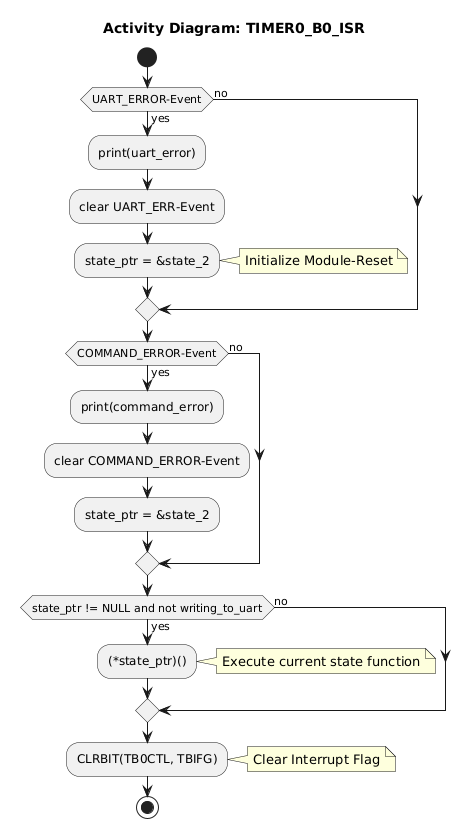

The diagram above was rendered by PlantUML. Its source (embedded in the PNG):
@startuml
title Activity Diagram: TIMER0_B0_ISR

start

if (UART_ERROR-Event) then (yes)
  :print(uart_error);
  :clear UART_ERR-Event;
  :state_ptr = &state_2;
  note right: Initialize Module-Reset
else (no)
endif

if (COMMAND_ERROR-Event) then (yes)
  :print(command_error);
  :clear COMMAND_ERROR-Event;
  :state_ptr = &state_2;
else (no)
endif

if (state_ptr != NULL and not writing_to_uart) then (yes)
  :(*state_ptr)();
  note right: Execute current state function
else (no)
endif

:CLRBIT(TB0CTL, TBIFG);
note right: Clear Interrupt Flag

stop
@enduml